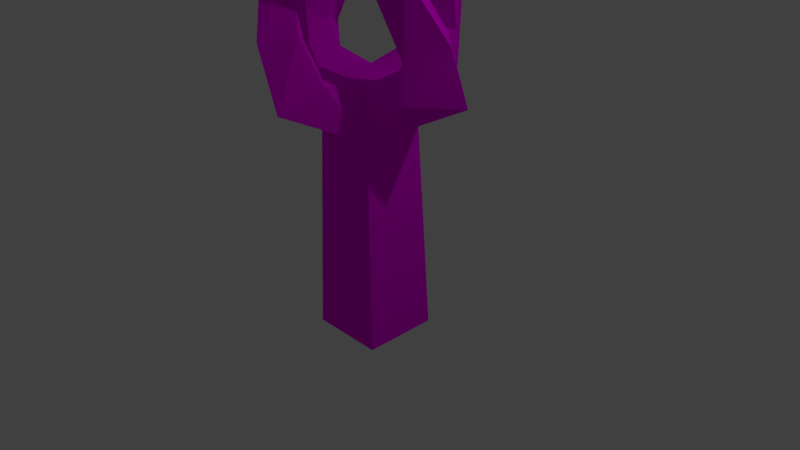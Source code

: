 # Source: HP-Tree_4.blend  (saved by Blender 2.76.0; exported with 4.5.12 LTS)
import bpy
from mathutils import Matrix  # noqa: F401  (used for matrix-valued properties, if any)

bpy.ops.wm.read_factory_settings(use_empty=True)
scene = bpy.context.scene
scene.name = 'Scene'

# ---- collections
col_collection_1 = bpy.data.collections.new('Collection 1'); scene.collection.children.link(col_collection_1)

# ---- images (referenced by path relative to the original .blend; pixels are not part of the script)
import os
ASSET_DIR = os.environ.get("B2B_ASSET_DIR", "")  # directory of the original .blend (textures are referenced by path, not embedded)
HERE = os.path.dirname(os.path.abspath(__file__))  # packed textures are extracted next to this script under _unpacked/

def load_image(name, relpath, width, height, colorspace="sRGB"):
    """Load a texture the original file referenced (path relative to the .blend, or extracted next to this script)."""
    p = next((c for c in (os.path.join(HERE, relpath), os.path.join(ASSET_DIR, relpath)) if relpath and os.path.exists(c)), "")
    if p:
        img = bpy.data.images.load(p, check_existing=True)
        img.name = name
    else:  # same state as the original file: an image datablock whose file is absent (Cycles renders it pink)
        img = bpy.data.images.new(name, width, height)
        img.source = "FILE"
        img.filepath = "//" + (relpath or name)
    img.colorspace_settings.name = colorspace
    return img
img_hp_tree_4_png = load_image('HP-Tree_4.png', 'HP-Tree_4.png', 1024, 1024, 'sRGB')

# ---- materials (node trees are filled in below, after node groups)
mat_material = bpy.data.materials.new('Material')
mat_material.alpha_threshold = 0.0
mat_material.diffuse_color = (0.1845, 0.1845, 0.1845, 1.0)
mat_material.roughness = 0.5
mat_material.line_color = (0.0, 0.0, 0.0, 1.0)

# ---- material node trees
mat_material.use_nodes = True; mat_material.node_tree.nodes.clear()
_N = mat_material.node_tree.nodes; _L = mat_material.node_tree.links
n0 = _N.new('ShaderNodeOutputMaterial'); n0.name = 'Material Output'; n0.location = (300, 300)
n1 = _N.new('ShaderNodeBsdfDiffuse'); n1.name = 'Diffuse BSDF'; n1.location = (10, 300)
n2 = _N.new('ShaderNodeTexImage'); n2.name = 'Image Texture'; n2.location = (-180, 300)
n2.width = 140
n2.image = img_hp_tree_4_png
_L.new(n1.outputs[0], n0.inputs[0])
_L.new(n2.outputs[0], n1.inputs[0])
n0.is_active_output = True

# ---- world
world_world = bpy.data.worlds.new('World'); scene.world = world_world
world_world.color = (0.05088, 0.05088, 0.05088)
world_world.use_sun_shadow = False
world_world.sun_shadow_jitter_overblur = 0.0
world_world.cycles.sampling_method = 'MANUAL'
world_world.cycles.sample_map_resolution = 256

# ---- cameras
cam_camera = bpy.data.cameras.new('Camera')
cam_camera.clip_end = 100.0
cam_camera.lens = 35.0
cam_camera.sensor_width = 32.0
cam_camera.sensor_height = 18.0
cam_camera.ortho_scale = 7.314
cam_camera.dof.focus_distance = 0.0

# ---- lights
light_lamp = bpy.data.lights.new('Lamp', 'POINT')
light_lamp.transmission_factor = 0.0
light_lamp.cutoff_distance = 30.0
light_lamp.energy = 100.0
light_lamp.shadow_buffer_clip_start = 1.001
light_lamp.shadow_soft_size = 0.1
light_lamp.shadow_maximum_resolution = 0.006
light_lamp.use_absolute_resolution = True
light_lamp.cycles.use_multiple_importance_sampling = False

# ---- meshes
me_cube_003 = bpy.data.meshes.new('Cube.003')
me_cube_003.from_pydata([(1.0, 1.0, -1.0), (0.8187, 0.8187, 1.745), (0.8187, -0.8187, 1.745), (-0.8187, -0.8187, 1.745), (-0.8187, 0.8187, 1.745), (-0.6279, -0.6217, 2.389), (0.313, -2.866, 2.251), (-0.8872, -2.076, 2.335), (0.7025, -1.884, 2.519), (-0.2143, -1.281, 2.582), (-0.2491, -2.861, 2.992), (-0.8302, -2.069, 2.779), (0.3367, -2.206, 3.046), (-0.1067, -1.602, 2.88), (-0.899, -2.164, 3.741), (-1.133, -1.615, 3.428), (-0.3875, -1.736, 3.782), (-0.5607, -1.319, 3.537), (-1.991, -1.023, 4.64), (-2.216, -0.5828, 4.404), (-1.572, -0.7305, 4.622), (-1.75, -0.3901, 4.45), (-2.346, -0.3974, 5.045), (-2.541, -0.03936, 4.894), (-2.013, -0.2089, 4.999), (-2.171, 0.06873, 4.891), (-2.515, 0.1994, 5.357), (-2.518, 0.4461, 5.221), (-2.242, 0.1623, 5.309), (-2.244, 0.3508, 5.205), (-2.269, 0.6705, 5.525), (-2.271, 0.8293, 5.437), (-2.094, 0.6466, 5.494), (-2.095, 0.7679, 5.427), (-0.6217, 0.6279, 2.389), (-2.866, -0.313, 2.251), (-2.076, 0.8872, 2.335), (-1.884, -0.7025, 2.519), (-1.281, 0.2143, 2.582), (-2.861, 0.2491, 2.992), (-2.069, 0.8302, 2.779), (-2.206, -0.3367, 3.046), (-1.602, 0.1067, 2.88), (-2.164, 0.899, 3.741), (-1.615, 1.133, 3.428), (-1.736, 0.3875, 3.782), (-1.319, 0.5607, 3.537), (-1.023, 1.991, 4.64), (-0.5828, 2.216, 4.404), (-0.7305, 1.572, 4.622), (-0.3901, 1.75, 4.45), (-0.3974, 2.346, 5.045), (-0.03936, 2.541, 4.894), (-0.2089, 2.013, 4.999), (0.06873, 2.171, 4.891), (0.1994, 2.515, 5.357), (0.4461, 2.518, 5.221), (0.1623, 2.242, 5.309), (0.3508, 2.244, 5.205), (0.6705, 2.269, 5.525), (0.8293, 2.271, 5.437), (0.6466, 2.094, 5.494), (0.7679, 2.095, 5.427), (-1.0, 1.0, -1.0), (1.0, -1.0, -1.0), (0.6279, 0.6217, 2.389), (-0.313, 2.866, 2.251), (0.8872, 2.076, 2.335), (-0.7025, 1.884, 2.519), (0.2143, 1.281, 2.582), (0.2491, 2.861, 2.992), (0.8302, 2.069, 2.779), (-0.3367, 2.206, 3.046), (0.1067, 1.602, 2.88), (0.899, 2.164, 3.741), (1.133, 1.615, 3.428), (0.3875, 1.736, 3.782), (0.5607, 1.319, 3.537), (1.991, 1.023, 4.64), (2.216, 0.5828, 4.404), (1.572, 0.7305, 4.622), (1.75, 0.3901, 4.45), (2.346, 0.3974, 5.045), (2.541, 0.03936, 4.894), (2.013, 0.2089, 4.999), (2.171, -0.06873, 4.891), (2.515, -0.1994, 5.357), (2.518, -0.4461, 5.221), (2.242, -0.1623, 5.309), (2.244, -0.3508, 5.205), (2.269, -0.6705, 5.525), (2.271, -0.8293, 5.437), (2.094, -0.6466, 5.494), (2.095, -0.7679, 5.427), (-1.0, -1.0, -1.0), (0.6217, -0.6279, 2.389), (2.866, 0.313, 2.251), (2.076, -0.8872, 2.335), (1.884, 0.7025, 2.519), (1.281, -0.2143, 2.582), (2.861, -0.2491, 2.992), (2.069, -0.8302, 2.779), (2.206, 0.3367, 3.046), (1.602, -0.1067, 2.88), (2.164, -0.899, 3.741), (1.615, -1.133, 3.428), (1.736, -0.3875, 3.782), (1.319, -0.5607, 3.537), (1.023, -1.991, 4.64), (0.5828, -2.216, 4.404), (0.7305, -1.572, 4.622), (0.3901, -1.75, 4.45), (0.3974, -2.346, 5.045), (0.03936, -2.541, 4.894), (0.2089, -2.013, 4.999), (-0.06873, -2.171, 4.891), (-0.1994, -2.515, 5.357), (-0.4461, -2.518, 5.221), (-0.1623, -2.242, 5.309), (-0.3508, -2.244, 5.205), (-0.6705, -2.269, 5.525), (-0.8293, -2.271, 5.437), (-0.6466, -2.094, 5.494), (-0.7679, -2.095, 5.427)], [], [(3, 2, 6, 7), (9, 7, 11, 13), (5, 3, 7, 9), (66, 4, 34, 68), (69, 68, 34, 65), (10, 12, 16, 14), (8, 9, 13, 12), (6, 8, 12, 10), (7, 6, 10, 11), (17, 15, 19, 21), (11, 10, 14, 15), (13, 11, 15, 17), (12, 13, 17, 16), (20, 21, 25, 24), (16, 17, 21, 20), (14, 16, 20, 18), (15, 14, 18, 19), (22, 24, 28, 26), (18, 20, 24, 22), (19, 18, 22, 23), (21, 19, 23, 25), (29, 27, 31, 33), (23, 22, 26, 27), (25, 23, 27, 29), (24, 25, 29, 28), (31, 30, 32, 33), (28, 29, 33, 32), (26, 28, 32, 30), (27, 26, 30, 31), (38, 36, 40, 42), (39, 41, 45, 43), (37, 38, 42, 41), (35, 37, 41, 39), (36, 35, 39, 40), (46, 44, 48, 50), (40, 39, 43, 44), (42, 40, 44, 46), (41, 42, 46, 45), (49, 50, 54, 53), (45, 46, 50, 49), (43, 45, 49, 47), (44, 43, 47, 48), (51, 53, 57, 55), (47, 49, 53, 51), (48, 47, 51, 52), (50, 48, 52, 54), (58, 56, 60, 62), (52, 51, 55, 56), (54, 52, 56, 58), (53, 54, 58, 57), (60, 59, 61, 62), (57, 58, 62, 61), (55, 57, 61, 59), (56, 55, 59, 60), (69, 67, 71, 73), (6, 2, 95, 8), (70, 72, 76, 74), (68, 69, 73, 72), (66, 68, 72, 70), (67, 66, 70, 71), (77, 75, 79, 81), (71, 70, 74, 75), (73, 71, 75, 77), (72, 73, 77, 76), (80, 81, 85, 84), (76, 77, 81, 80), (74, 76, 80, 78), (75, 74, 78, 79), (82, 84, 88, 86), (78, 80, 84, 82), (79, 78, 82, 83), (81, 79, 83, 85), (89, 87, 91, 93), (83, 82, 86, 87), (85, 83, 87, 89), (84, 85, 89, 88), (91, 90, 92, 93), (88, 89, 93, 92), (86, 88, 92, 90), (87, 86, 90, 91), (99, 97, 101, 103), (98, 96, 1, 65), (100, 102, 106, 104), (98, 99, 103, 102), (96, 98, 102, 100), (97, 96, 100, 101), (107, 105, 109, 111), (101, 100, 104, 105), (103, 101, 105, 107), (102, 103, 107, 106), (110, 111, 115, 114), (106, 107, 111, 110), (104, 106, 110, 108), (105, 104, 108, 109), (112, 114, 118, 116), (108, 110, 114, 112), (109, 108, 112, 113), (111, 109, 113, 115), (119, 117, 121, 123), (113, 112, 116, 117), (115, 113, 117, 119), (114, 115, 119, 118), (121, 120, 122, 123), (118, 119, 123, 122), (116, 118, 122, 120), (117, 116, 120, 121), (0, 64, 94, 63), (0, 1, 2, 64), (64, 2, 3, 94), (94, 3, 4, 63), (1, 0, 63, 4), (4, 3, 35, 36), (34, 4, 36, 38), (1, 4, 66, 67), (65, 1, 67, 69), (2, 1, 96, 97), (95, 2, 97, 99), (65, 95, 99, 98), (37, 35, 3, 5), (5, 34, 38, 37), (5, 9, 8, 95), (95, 65, 34, 5)])
_uv = me_cube_003.uv_layers.new(name='UVMap')
_uv.uv.foreach_set('vector', [0.1214, 0.7127, 0.2514, 0.6801, 0.2514, 0.8557, 0.1406, 0.8157, 0.7429, 0.8165, 0.8048, 0.812, 0.7932, 0.8473, 0.7312, 0.8412, 0.8048, 0.8212, 0.8597, 0.812, 0.8597, 0.9265, 0.8126, 0.8808, 0.3444, 0.8156, 0.3444, 0.9884, 0.2884, 0.9906, 0.3052, 0.8866, 0.0898, 0.2347, 0.0, 0.2335, 0.06311, 0.1507, 0.1481, 0.2086, 0.7972, 0.2291, 0.8683, 0.2404, 0.8467, 0.3089, 0.7921, 0.3082, 0.2681, 0.03927, 0.1783, 0.03809, 0.2003, 0.02096, 0.258, 0.0, 0.5076, 0.825, 0.4684, 0.896, 0.4312, 0.8605, 0.4454, 0.812, 0.5195, 0.5839, 0.469, 0.6364, 0.4312, 0.5919, 0.4938, 0.5574, 1.0, 0.7903, 0.948, 0.7819, 0.9266, 0.6593, 0.9666, 0.6693, 0.4938, 0.5574, 0.4312, 0.5919, 0.4335, 0.5062, 0.4851, 0.4922, 0.7312, 0.8412, 0.7932, 0.8473, 0.8048, 0.902, 0.7558, 0.9, 0.9392, 0.2291, 0.9849, 0.2571, 0.9653, 0.3165, 0.9266, 0.3062, 0.9405, 0.4238, 0.9705, 0.4342, 0.9735, 0.4903, 0.9508, 0.4798, 0.9266, 0.3062, 0.9653, 0.3165, 0.9705, 0.4342, 0.9405, 0.4238, 0.7921, 0.3082, 0.8467, 0.3089, 0.8238, 0.4361, 0.7821, 0.4394, 0.4851, 0.4922, 0.4335, 0.5062, 0.4564, 0.3852, 0.4972, 0.373, 0.792, 0.4984, 0.8229, 0.493, 0.8276, 0.529, 0.8122, 0.5458, 0.7821, 0.4394, 0.8238, 0.4361, 0.8229, 0.493, 0.792, 0.4984, 0.4972, 0.373, 0.4564, 0.3852, 0.472, 0.3242, 0.5029, 0.3119, 0.9666, 0.6693, 0.9266, 0.6593, 0.9314, 0.6067, 0.9611, 0.6178, 0.97, 0.5952, 0.9565, 0.5753, 0.9913, 0.5618, 1.0, 0.5746, 0.5029, 0.3119, 0.472, 0.3242, 0.4898, 0.2706, 0.5119, 0.2642, 0.9611, 0.6178, 0.9314, 0.6067, 0.9565, 0.5753, 0.97, 0.5952, 0.9508, 0.4798, 0.9735, 0.4903, 0.9727, 0.5259, 0.9557, 0.5215, 0.8603, 0.5735, 0.8522, 0.5632, 0.8621, 0.5524, 0.8683, 0.5603, 0.9557, 0.5215, 0.9727, 0.5259, 0.9849, 0.5618, 0.9739, 0.5589, 0.8122, 0.5458, 0.8276, 0.529, 0.8621, 0.5524, 0.8522, 0.5632, 0.5119, 0.2642, 0.4898, 0.2706, 0.5053, 0.2332, 0.5195, 0.2291, 0.6692, 0.8165, 0.7312, 0.812, 0.7196, 0.8473, 0.6576, 0.8412, 0.01509, 0.5018, 0.08612, 0.5132, 0.06459, 0.5817, 0.01001, 0.581, 0.03859, 0.0, 0.03743, 0.09138, 0.0206, 0.06896, 0.0, 0.01019, 0.4306, 0.8039, 0.3913, 0.8749, 0.3542, 0.8393, 0.3683, 0.7909, 0.2514, 0.6276, 0.2009, 0.6801, 0.1631, 0.6356, 0.2258, 0.6011, 0.9783, 0.2285, 0.9262, 0.2201, 0.9049, 0.09747, 0.9449, 0.1075, 0.2258, 0.6011, 0.1631, 0.6356, 0.1655, 0.5499, 0.217, 0.5359, 0.6576, 0.8412, 0.7196, 0.8473, 0.7312, 0.902, 0.6821, 0.9, 0.8809, 0.2291, 0.9266, 0.2571, 0.907, 0.3165, 0.8683, 0.3062, 0.8821, 0.4238, 0.9122, 0.4342, 0.9152, 0.4903, 0.8925, 0.4798, 0.8683, 0.3062, 0.907, 0.3165, 0.9122, 0.4342, 0.8821, 0.4238, 0.01001, 0.581, 0.06459, 0.5817, 0.04167, 0.7089, 0.0, 0.7121, 0.217, 0.5359, 0.1655, 0.5499, 0.1884, 0.4289, 0.2291, 0.4167, 0.009889, 0.7711, 0.04073, 0.7658, 0.04545, 0.8017, 0.03007, 0.8185, 0.0, 0.7121, 0.04167, 0.7089, 0.04073, 0.7658, 0.009889, 0.7711, 0.2291, 0.4167, 0.1884, 0.4289, 0.2039, 0.3679, 0.2349, 0.3556, 0.9449, 0.1075, 0.9049, 0.09747, 0.9097, 0.04495, 0.9394, 0.05599, 0.9482, 0.03345, 0.9348, 0.01355, 0.9696, 0.0, 0.9783, 0.01281, 0.2349, 0.3556, 0.2039, 0.3679, 0.2218, 0.3143, 0.2438, 0.3079, 0.9394, 0.05599, 0.9097, 0.04495, 0.9348, 0.01355, 0.9482, 0.03345, 0.8925, 0.4798, 0.9152, 0.4903, 0.9144, 0.5259, 0.8973, 0.5215, 0.07813, 0.8463, 0.07002, 0.836, 0.07992, 0.8251, 0.08612, 0.833, 0.8973, 0.5215, 0.9144, 0.5259, 0.9266, 0.5618, 0.9156, 0.5589, 0.03007, 0.8185, 0.04545, 0.8017, 0.07992, 0.8251, 0.07002, 0.836, 0.2438, 0.3079, 0.2218, 0.3143, 0.2372, 0.2769, 0.2514, 0.2728, 0.5956, 0.8165, 0.6576, 0.812, 0.646, 0.8473, 0.584, 0.8412, 0.5076, 0.825, 0.5076, 0.9978, 0.4516, 1.0, 0.4684, 0.896, 0.7111, 0.2291, 0.7821, 0.2404, 0.7606, 0.3089, 0.706, 0.3082, 0.0, 0.2335, 0.0898, 0.2347, 0.06778, 0.2518, 0.01002, 0.2728, 0.3444, 0.8156, 0.3052, 0.8866, 0.2681, 0.8511, 0.2822, 0.8026, 0.696, 0.5839, 0.6455, 0.6364, 0.6077, 0.5919, 0.6704, 0.5574, 0.8314, 0.2285, 0.7794, 0.2201, 0.758, 0.09747, 0.7981, 0.1075, 0.6704, 0.5574, 0.6077, 0.5919, 0.6101, 0.5062, 0.6616, 0.4922, 0.584, 0.8412, 0.646, 0.8473, 0.6576, 0.902, 0.6085, 0.9, 0.3668, 0.4581, 0.4125, 0.4862, 0.3929, 0.5456, 0.3542, 0.5352, 0.3681, 0.6528, 0.3981, 0.6633, 0.4011, 0.7194, 0.3784, 0.7088, 0.3542, 0.5352, 0.3929, 0.5456, 0.3981, 0.6633, 0.3681, 0.6528, 0.706, 0.3082, 0.7606, 0.3089, 0.7377, 0.4361, 0.696, 0.4394, 0.6616, 0.4922, 0.6101, 0.5062, 0.633, 0.3852, 0.6737, 0.373, 0.7059, 0.4984, 0.7367, 0.493, 0.7415, 0.529, 0.7261, 0.5458, 0.696, 0.4394, 0.7377, 0.4361, 0.7367, 0.493, 0.7059, 0.4984, 0.6737, 0.373, 0.633, 0.3852, 0.6485, 0.3242, 0.6795, 0.3119, 0.7981, 0.1075, 0.758, 0.09747, 0.7629, 0.04495, 0.7926, 0.05599, 0.8014, 0.03345, 0.788, 0.01355, 0.8228, 0.0, 0.8314, 0.01281, 0.6795, 0.3119, 0.6485, 0.3242, 0.6664, 0.2706, 0.6884, 0.2642, 0.7926, 0.05599, 0.7629, 0.04495, 0.788, 0.01355, 0.8014, 0.03345, 0.3784, 0.7088, 0.4011, 0.7194, 0.4003, 0.755, 0.3833, 0.7505, 0.7741, 0.5735, 0.766, 0.5632, 0.7759, 0.5524, 0.7821, 0.5603, 0.3833, 0.7505, 0.4003, 0.755, 0.4125, 0.7909, 0.4015, 0.788, 0.7261, 0.5458, 0.7415, 0.529, 0.7759, 0.5524, 0.766, 0.5632, 0.6884, 0.2642, 0.6664, 0.2706, 0.6818, 0.2332, 0.696, 0.2291, 0.09776, 0.5064, 0.1597, 0.5018, 0.1481, 0.5371, 0.08612, 0.5311, 0.5447, 0.896, 0.584, 0.825, 0.584, 0.9978, 0.5279, 1.0, 0.2832, 0.4581, 0.3542, 0.4695, 0.3327, 0.538, 0.2781, 0.5373, 0.2295, 0.2728, 0.2306, 0.1814, 0.2475, 0.2038, 0.2681, 0.2626, 0.584, 0.825, 0.5447, 0.896, 0.5076, 0.8605, 0.5217, 0.812, 0.6077, 0.5839, 0.5572, 0.6364, 0.5195, 0.5919, 0.5821, 0.5574, 0.9049, 0.2285, 0.8528, 0.2201, 0.8314, 0.09747, 0.8715, 0.1075, 0.5821, 0.5574, 0.5195, 0.5919, 0.5218, 0.5062, 0.5734, 0.4922, 0.08612, 0.5311, 0.1481, 0.5371, 0.1597, 0.5918, 0.1107, 0.5899, 0.8809, 0.5618, 0.9266, 0.5898, 0.907, 0.6492, 0.8683, 0.6389, 0.8821, 0.7565, 0.9122, 0.7669, 0.9152, 0.8231, 0.8925, 0.8125, 0.8683, 0.6389, 0.907, 0.6492, 0.9122, 0.7669, 0.8821, 0.7565, 0.2781, 0.5373, 0.3327, 0.538, 0.3097, 0.6652, 0.2681, 0.6684, 0.5734, 0.4922, 0.5218, 0.5062, 0.5447, 0.3852, 0.5854, 0.373, 0.278, 0.7274, 0.3088, 0.7221, 0.3135, 0.758, 0.2981, 0.7748, 0.2681, 0.6684, 0.3097, 0.6652, 0.3088, 0.7221, 0.278, 0.7274, 0.5854, 0.373, 0.5447, 0.3852, 0.5603, 0.3242, 0.5912, 0.3119, 0.8715, 0.1075, 0.8314, 0.09747, 0.8363, 0.04495, 0.866, 0.05599, 0.8748, 0.03345, 0.8614, 0.01355, 0.8962, 0.0, 0.9049, 0.01281, 0.5912, 0.3119, 0.5603, 0.3242, 0.5781, 0.2706, 0.6002, 0.2642, 0.866, 0.05599, 0.8363, 0.04495, 0.8614, 0.01355, 0.8748, 0.03345, 0.8925, 0.8125, 0.9152, 0.8231, 0.9144, 0.8586, 0.8973, 0.8542, 0.3462, 0.8026, 0.3381, 0.7923, 0.348, 0.7814, 0.3542, 0.7893, 0.8973, 0.8542, 0.9144, 0.8586, 0.9266, 0.8945, 0.9156, 0.8916, 0.2981, 0.7748, 0.3135, 0.758, 0.348, 0.7814, 0.3381, 0.7923, 0.6002, 0.2642, 0.5781, 0.2706, 0.5935, 0.2332, 0.6077, 0.2291, 0.758, 0.0, 0.758, 0.1665, 0.5944, 0.1665, 0.5944, 1.985e-08, 0.0, 0.5018, 0.01475, 0.2728, 0.1483, 0.2728, 0.1631, 0.5018, 0.2681, 0.2291, 0.2828, 2.978e-08, 0.4164, 0.0, 0.4312, 0.2291, 0.2681, 0.4581, 0.2828, 0.2291, 0.4164, 0.2291, 0.4312, 0.4581, 0.5795, 0.0, 0.5944, 0.2291, 0.4312, 0.2291, 0.446, 1.985e-08, 0.6913, 0.669, 0.8214, 0.6364, 0.8214, 0.812, 0.7106, 0.772, 0.1214, 0.8649, 0.1763, 0.8557, 0.1763, 0.9702, 0.1291, 0.9245, 0.4312, 0.669, 0.5613, 0.6364, 0.5613, 0.812, 0.4504, 0.772, 0.0549, 0.8555, 0.1098, 0.8463, 0.1098, 0.9608, 0.06263, 0.9151, 0.5613, 0.669, 0.6913, 0.6364, 0.6913, 0.812, 0.5805, 0.772, 0.0, 0.8555, 0.0549, 0.8463, 0.0549, 0.9608, 0.007725, 0.9151, 0.1481, 0.2086, 0.205, 0.1221, 0.2306, 0.1814, 0.2295, 0.2728, 0.3913, 0.8749, 0.4306, 0.8039, 0.4306, 0.9767, 0.3745, 0.9789, 0.12, 0.06421, 0.06311, 0.1507, 0.03743, 0.09138, 0.03859, 0.0, 0.12, 0.06421, 0.1783, 0.03809, 0.2681, 0.03927, 0.205, 0.1221, 0.205, 0.1221, 0.1481, 0.2086, 0.06311, 0.1507, 0.12, 0.06421])
me_cube_003.materials.append(mat_material)
me_cube_003.use_remesh_preserve_volume = False
me_cube_003.use_remesh_preserve_attributes = False
me_cube_003.use_mirror_vertex_groups = False
me_cube_003.update()

# ---- objects
ob_cube_003 = bpy.data.objects.new('Cube.003', me_cube_003)
ob_lamp = bpy.data.objects.new('Lamp', light_lamp)
ob_camera = bpy.data.objects.new('Camera', cam_camera)

# ---- transforms, parenting, visibility, modifiers, constraints
ob_cube_003.location = (0.0, 0.0, 0.0)
ob_cube_003.rotation_euler = (0.0, 0.0, 4.712)
ob_cube_003.scale = (0.5, 0.5, 1.0)
ob_cube_003.lock_rotations_4d = False
ob_cube_003.empty_display_type = 'ARROWS'
ob_cube_003.lineart.crease_threshold = 0.0
ob_lamp.location = (4.076, 1.005, 5.904)
ob_lamp.rotation_euler = (0.6503, 0.05522, 1.866)
ob_lamp.lock_rotations_4d = False
ob_lamp.empty_display_type = 'ARROWS'
ob_lamp.color = (0.0, 0.0, 0.0, 0.0)
ob_lamp.lineart.crease_threshold = 0.0
ob_camera.location = (7.481, -6.508, 5.344)
ob_camera.rotation_euler = (1.109, 0.01082, 0.8149)
ob_camera.lock_rotations_4d = False
ob_camera.empty_display_type = 'ARROWS'
ob_camera.color = (0.0, 0.0, 0.0, 0.0)
ob_camera.display_type = 'WIRE'
ob_camera.lineart.crease_threshold = 0.0

# ---- collection membership
col_collection_1.objects.link(ob_cube_003)
col_collection_1.objects.link(ob_lamp)
col_collection_1.objects.link(ob_camera)

# ---- scene / render settings (as saved in the file)
scene.camera = ob_camera
scene.frame_start = 1; scene.frame_end = 250; scene.frame_set(2)
scene.render.engine = 'CYCLES'
scene.render.resolution_percentage = 50
scene.render.dither_intensity = 0.0
scene.cycles.use_denoising = False
scene.cycles.samples = 10
scene.cycles.sampling_pattern = 'TABULATED_SOBOL'
scene.cycles.light_sampling_threshold = 0.0
scene.cycles.use_adaptive_sampling = False
scene.cycles.use_light_tree = False
scene.cycles.blur_glossy = 0.0
scene.cycles.pixel_filter_type = 'GAUSSIAN'
scene.cycles.sample_clamp_indirect = 0.0
scene.view_settings.view_transform = 'Standard'
bpy.context.view_layer.update()
